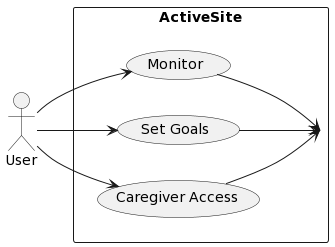

The diagram above was rendered by PlantUML. Its source (embedded in the PNG):
@startuml
left to right direction
actor User
rectangle ActiveSite {
  usecase "Monitor" as monitor
  usecase "Set Goals" as setGoals
  usecase "Caregiver Access" as caregiverAccess
}

User --> monitor 
User --> setGoals
User --> caregiverAccess
monitor --> ActiveSite
setGoals --> ActiveSite
caregiverAccess --> ActiveSite
@enduml